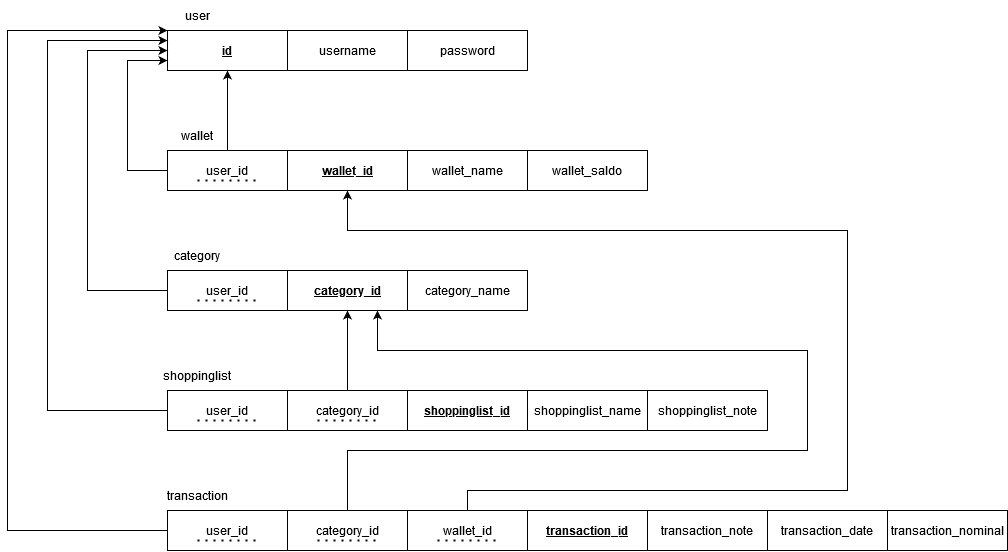

The diagram above was exported from draw.io. Its source (the exported page's mxGraphModel, read from the mxfile embedded in the PNG):
<mxGraphModel dx="2424" dy="749" grid="1" gridSize="10" guides="1" tooltips="1" connect="1" arrows="1" fold="1" page="1" pageScale="1" pageWidth="850" pageHeight="1100" math="0" shadow="0">
  <root>
    <mxCell id="0" />
    <mxCell id="1" parent="0" />
    <mxCell id="8t1ZkIaz6uZ-e4jUDmFz-1" value="id" style="rounded=0;whiteSpace=wrap;html=1;fontStyle=5" vertex="1" parent="1">
      <mxGeometry x="120" y="120" width="120" height="40" as="geometry" />
    </mxCell>
    <mxCell id="8t1ZkIaz6uZ-e4jUDmFz-2" value="username" style="rounded=0;whiteSpace=wrap;html=1;" vertex="1" parent="1">
      <mxGeometry x="240" y="120" width="120" height="40" as="geometry" />
    </mxCell>
    <mxCell id="8t1ZkIaz6uZ-e4jUDmFz-3" value="password" style="rounded=0;whiteSpace=wrap;html=1;" vertex="1" parent="1">
      <mxGeometry x="360" y="120" width="120" height="40" as="geometry" />
    </mxCell>
    <mxCell id="8t1ZkIaz6uZ-e4jUDmFz-52" style="edgeStyle=orthogonalEdgeStyle;rounded=0;orthogonalLoop=1;jettySize=auto;html=1;entryX=0.5;entryY=1;entryDx=0;entryDy=0;" edge="1" parent="1" source="8t1ZkIaz6uZ-e4jUDmFz-4" target="8t1ZkIaz6uZ-e4jUDmFz-1">
      <mxGeometry relative="1" as="geometry" />
    </mxCell>
    <mxCell id="8t1ZkIaz6uZ-e4jUDmFz-55" style="edgeStyle=orthogonalEdgeStyle;rounded=0;orthogonalLoop=1;jettySize=auto;html=1;entryX=0;entryY=0.75;entryDx=0;entryDy=0;" edge="1" parent="1" source="8t1ZkIaz6uZ-e4jUDmFz-4" target="8t1ZkIaz6uZ-e4jUDmFz-1">
      <mxGeometry relative="1" as="geometry">
        <Array as="points">
          <mxPoint x="80" y="260" />
          <mxPoint x="80" y="150" />
        </Array>
      </mxGeometry>
    </mxCell>
    <mxCell id="8t1ZkIaz6uZ-e4jUDmFz-4" value="user_id" style="rounded=0;whiteSpace=wrap;html=1;" vertex="1" parent="1">
      <mxGeometry x="120" y="240" width="120" height="40" as="geometry" />
    </mxCell>
    <mxCell id="8t1ZkIaz6uZ-e4jUDmFz-5" value="wallet_id" style="rounded=0;whiteSpace=wrap;html=1;fontStyle=5" vertex="1" parent="1">
      <mxGeometry x="240" y="240" width="120" height="40" as="geometry" />
    </mxCell>
    <mxCell id="8t1ZkIaz6uZ-e4jUDmFz-6" value="wallet_name" style="rounded=0;whiteSpace=wrap;html=1;" vertex="1" parent="1">
      <mxGeometry x="360" y="240" width="120" height="40" as="geometry" />
    </mxCell>
    <mxCell id="8t1ZkIaz6uZ-e4jUDmFz-7" value="wallet_saldo" style="rounded=0;whiteSpace=wrap;html=1;" vertex="1" parent="1">
      <mxGeometry x="480" y="240" width="120" height="40" as="geometry" />
    </mxCell>
    <mxCell id="8t1ZkIaz6uZ-e4jUDmFz-13" value="user" style="text;html=1;strokeColor=none;fillColor=none;align=center;verticalAlign=middle;whiteSpace=wrap;rounded=0;" vertex="1" parent="1">
      <mxGeometry x="120" y="90" width="60" height="30" as="geometry" />
    </mxCell>
    <mxCell id="8t1ZkIaz6uZ-e4jUDmFz-14" value="wallet" style="text;html=1;strokeColor=none;fillColor=none;align=center;verticalAlign=middle;whiteSpace=wrap;rounded=0;" vertex="1" parent="1">
      <mxGeometry x="120" y="210" width="60" height="30" as="geometry" />
    </mxCell>
    <mxCell id="8t1ZkIaz6uZ-e4jUDmFz-56" style="edgeStyle=orthogonalEdgeStyle;rounded=0;orthogonalLoop=1;jettySize=auto;html=1;exitX=0;exitY=0.5;exitDx=0;exitDy=0;entryX=0;entryY=0.5;entryDx=0;entryDy=0;" edge="1" parent="1" source="8t1ZkIaz6uZ-e4jUDmFz-15" target="8t1ZkIaz6uZ-e4jUDmFz-1">
      <mxGeometry relative="1" as="geometry">
        <Array as="points">
          <mxPoint x="40" y="380" />
          <mxPoint x="40" y="140" />
        </Array>
      </mxGeometry>
    </mxCell>
    <mxCell id="8t1ZkIaz6uZ-e4jUDmFz-15" value="user_id" style="rounded=0;whiteSpace=wrap;html=1;" vertex="1" parent="1">
      <mxGeometry x="120" y="360" width="120" height="40" as="geometry" />
    </mxCell>
    <mxCell id="8t1ZkIaz6uZ-e4jUDmFz-16" value="category_id" style="rounded=0;whiteSpace=wrap;html=1;fontStyle=5" vertex="1" parent="1">
      <mxGeometry x="240" y="360" width="120" height="40" as="geometry" />
    </mxCell>
    <mxCell id="8t1ZkIaz6uZ-e4jUDmFz-17" value="category_name" style="rounded=0;whiteSpace=wrap;html=1;" vertex="1" parent="1">
      <mxGeometry x="360" y="360" width="120" height="40" as="geometry" />
    </mxCell>
    <mxCell id="8t1ZkIaz6uZ-e4jUDmFz-19" value="category" style="text;html=1;strokeColor=none;fillColor=none;align=center;verticalAlign=middle;whiteSpace=wrap;rounded=0;" vertex="1" parent="1">
      <mxGeometry x="120" y="330" width="60" height="30" as="geometry" />
    </mxCell>
    <mxCell id="8t1ZkIaz6uZ-e4jUDmFz-57" style="edgeStyle=orthogonalEdgeStyle;rounded=0;orthogonalLoop=1;jettySize=auto;html=1;exitX=0;exitY=0.5;exitDx=0;exitDy=0;entryX=0;entryY=0.25;entryDx=0;entryDy=0;" edge="1" parent="1" source="8t1ZkIaz6uZ-e4jUDmFz-24" target="8t1ZkIaz6uZ-e4jUDmFz-1">
      <mxGeometry relative="1" as="geometry">
        <Array as="points">
          <mxPoint y="500" />
          <mxPoint y="130" />
        </Array>
      </mxGeometry>
    </mxCell>
    <mxCell id="8t1ZkIaz6uZ-e4jUDmFz-24" value="user_id" style="rounded=0;whiteSpace=wrap;html=1;" vertex="1" parent="1">
      <mxGeometry x="120" y="480" width="120" height="40" as="geometry" />
    </mxCell>
    <mxCell id="8t1ZkIaz6uZ-e4jUDmFz-26" value="shoppinglist_id" style="rounded=0;whiteSpace=wrap;html=1;fontStyle=5" vertex="1" parent="1">
      <mxGeometry x="360" y="480" width="120" height="40" as="geometry" />
    </mxCell>
    <mxCell id="8t1ZkIaz6uZ-e4jUDmFz-27" value="shoppinglist_name" style="rounded=0;whiteSpace=wrap;html=1;" vertex="1" parent="1">
      <mxGeometry x="480" y="480" width="120" height="40" as="geometry" />
    </mxCell>
    <mxCell id="8t1ZkIaz6uZ-e4jUDmFz-28" value="shoppinglist" style="text;html=1;strokeColor=none;fillColor=none;align=center;verticalAlign=middle;whiteSpace=wrap;rounded=0;" vertex="1" parent="1">
      <mxGeometry x="120" y="450" width="60" height="30" as="geometry" />
    </mxCell>
    <mxCell id="8t1ZkIaz6uZ-e4jUDmFz-61" style="edgeStyle=orthogonalEdgeStyle;rounded=0;orthogonalLoop=1;jettySize=auto;html=1;" edge="1" parent="1" source="8t1ZkIaz6uZ-e4jUDmFz-29" target="8t1ZkIaz6uZ-e4jUDmFz-16">
      <mxGeometry relative="1" as="geometry" />
    </mxCell>
    <mxCell id="8t1ZkIaz6uZ-e4jUDmFz-29" value="category_id" style="rounded=0;whiteSpace=wrap;html=1;" vertex="1" parent="1">
      <mxGeometry x="240" y="480" width="120" height="40" as="geometry" />
    </mxCell>
    <mxCell id="8t1ZkIaz6uZ-e4jUDmFz-30" value="shoppinglist_note" style="rounded=0;whiteSpace=wrap;html=1;" vertex="1" parent="1">
      <mxGeometry x="600" y="480" width="120" height="40" as="geometry" />
    </mxCell>
    <mxCell id="8t1ZkIaz6uZ-e4jUDmFz-60" style="edgeStyle=orthogonalEdgeStyle;rounded=0;orthogonalLoop=1;jettySize=auto;html=1;exitX=0;exitY=0.5;exitDx=0;exitDy=0;entryX=0;entryY=0;entryDx=0;entryDy=0;" edge="1" parent="1" source="8t1ZkIaz6uZ-e4jUDmFz-31" target="8t1ZkIaz6uZ-e4jUDmFz-1">
      <mxGeometry relative="1" as="geometry">
        <Array as="points">
          <mxPoint x="-40" y="620" />
          <mxPoint x="-40" y="120" />
        </Array>
      </mxGeometry>
    </mxCell>
    <mxCell id="8t1ZkIaz6uZ-e4jUDmFz-31" value="user_id" style="rounded=0;whiteSpace=wrap;html=1;" vertex="1" parent="1">
      <mxGeometry x="120" y="600" width="120" height="40" as="geometry" />
    </mxCell>
    <mxCell id="8t1ZkIaz6uZ-e4jUDmFz-33" value="transaction_id" style="rounded=0;whiteSpace=wrap;html=1;fontStyle=5" vertex="1" parent="1">
      <mxGeometry x="480" y="600" width="120" height="40" as="geometry" />
    </mxCell>
    <mxCell id="8t1ZkIaz6uZ-e4jUDmFz-34" value="transaction" style="text;html=1;strokeColor=none;fillColor=none;align=center;verticalAlign=middle;whiteSpace=wrap;rounded=0;" vertex="1" parent="1">
      <mxGeometry x="120" y="570" width="60" height="30" as="geometry" />
    </mxCell>
    <mxCell id="8t1ZkIaz6uZ-e4jUDmFz-64" style="edgeStyle=orthogonalEdgeStyle;rounded=0;orthogonalLoop=1;jettySize=auto;html=1;exitX=0.5;exitY=0;exitDx=0;exitDy=0;entryX=0.75;entryY=1;entryDx=0;entryDy=0;" edge="1" parent="1" source="8t1ZkIaz6uZ-e4jUDmFz-35" target="8t1ZkIaz6uZ-e4jUDmFz-16">
      <mxGeometry relative="1" as="geometry">
        <Array as="points">
          <mxPoint x="300" y="540" />
          <mxPoint x="760" y="540" />
          <mxPoint x="760" y="440" />
          <mxPoint x="330" y="440" />
        </Array>
      </mxGeometry>
    </mxCell>
    <mxCell id="8t1ZkIaz6uZ-e4jUDmFz-35" value="category_id" style="rounded=0;whiteSpace=wrap;html=1;" vertex="1" parent="1">
      <mxGeometry x="240" y="600" width="120" height="40" as="geometry" />
    </mxCell>
    <mxCell id="8t1ZkIaz6uZ-e4jUDmFz-36" value="transaction_note" style="rounded=0;whiteSpace=wrap;html=1;" vertex="1" parent="1">
      <mxGeometry x="600" y="600" width="120" height="40" as="geometry" />
    </mxCell>
    <mxCell id="8t1ZkIaz6uZ-e4jUDmFz-67" style="edgeStyle=orthogonalEdgeStyle;rounded=0;orthogonalLoop=1;jettySize=auto;html=1;exitX=0.5;exitY=0;exitDx=0;exitDy=0;" edge="1" parent="1" source="8t1ZkIaz6uZ-e4jUDmFz-37" target="8t1ZkIaz6uZ-e4jUDmFz-5">
      <mxGeometry relative="1" as="geometry">
        <Array as="points">
          <mxPoint x="420" y="580" />
          <mxPoint x="800" y="580" />
          <mxPoint x="800" y="320" />
          <mxPoint x="300" y="320" />
        </Array>
      </mxGeometry>
    </mxCell>
    <mxCell id="8t1ZkIaz6uZ-e4jUDmFz-37" value="wallet_id" style="rounded=0;whiteSpace=wrap;html=1;" vertex="1" parent="1">
      <mxGeometry x="360" y="600" width="120" height="40" as="geometry" />
    </mxCell>
    <mxCell id="8t1ZkIaz6uZ-e4jUDmFz-38" value="transaction_date" style="rounded=0;whiteSpace=wrap;html=1;" vertex="1" parent="1">
      <mxGeometry x="720" y="600" width="120" height="40" as="geometry" />
    </mxCell>
    <mxCell id="8t1ZkIaz6uZ-e4jUDmFz-39" value="transaction_nominal" style="rounded=0;whiteSpace=wrap;html=1;" vertex="1" parent="1">
      <mxGeometry x="840" y="600" width="120" height="40" as="geometry" />
    </mxCell>
    <mxCell id="8t1ZkIaz6uZ-e4jUDmFz-44" value="" style="endArrow=none;dashed=1;html=1;dashPattern=1 3;strokeWidth=2;rounded=0;" edge="1" parent="1">
      <mxGeometry width="50" height="50" relative="1" as="geometry">
        <mxPoint x="150" y="270" as="sourcePoint" />
        <mxPoint x="210" y="270" as="targetPoint" />
      </mxGeometry>
    </mxCell>
    <mxCell id="8t1ZkIaz6uZ-e4jUDmFz-45" value="" style="endArrow=none;dashed=1;html=1;dashPattern=1 3;strokeWidth=2;rounded=0;" edge="1" parent="1">
      <mxGeometry width="50" height="50" relative="1" as="geometry">
        <mxPoint x="150" y="390" as="sourcePoint" />
        <mxPoint x="210" y="390" as="targetPoint" />
      </mxGeometry>
    </mxCell>
    <mxCell id="8t1ZkIaz6uZ-e4jUDmFz-46" value="" style="endArrow=none;dashed=1;html=1;dashPattern=1 3;strokeWidth=2;rounded=0;" edge="1" parent="1">
      <mxGeometry width="50" height="50" relative="1" as="geometry">
        <mxPoint x="150" y="509.99999999999994" as="sourcePoint" />
        <mxPoint x="210" y="509.99999999999994" as="targetPoint" />
      </mxGeometry>
    </mxCell>
    <mxCell id="8t1ZkIaz6uZ-e4jUDmFz-47" value="" style="endArrow=none;dashed=1;html=1;dashPattern=1 3;strokeWidth=2;rounded=0;" edge="1" parent="1">
      <mxGeometry width="50" height="50" relative="1" as="geometry">
        <mxPoint x="270" y="509.99999999999994" as="sourcePoint" />
        <mxPoint x="330" y="509.99999999999994" as="targetPoint" />
      </mxGeometry>
    </mxCell>
    <mxCell id="8t1ZkIaz6uZ-e4jUDmFz-48" value="" style="endArrow=none;dashed=1;html=1;dashPattern=1 3;strokeWidth=2;rounded=0;" edge="1" parent="1">
      <mxGeometry width="50" height="50" relative="1" as="geometry">
        <mxPoint x="150" y="630" as="sourcePoint" />
        <mxPoint x="210" y="630" as="targetPoint" />
      </mxGeometry>
    </mxCell>
    <mxCell id="8t1ZkIaz6uZ-e4jUDmFz-49" value="" style="endArrow=none;dashed=1;html=1;dashPattern=1 3;strokeWidth=2;rounded=0;" edge="1" parent="1">
      <mxGeometry width="50" height="50" relative="1" as="geometry">
        <mxPoint x="270" y="630.0000000000001" as="sourcePoint" />
        <mxPoint x="330" y="630.0000000000001" as="targetPoint" />
      </mxGeometry>
    </mxCell>
    <mxCell id="8t1ZkIaz6uZ-e4jUDmFz-51" value="" style="endArrow=none;dashed=1;html=1;dashPattern=1 3;strokeWidth=2;rounded=0;" edge="1" parent="1">
      <mxGeometry width="50" height="50" relative="1" as="geometry">
        <mxPoint x="390" y="630.0000000000001" as="sourcePoint" />
        <mxPoint x="450" y="630.0000000000001" as="targetPoint" />
      </mxGeometry>
    </mxCell>
  </root>
</mxGraphModel>